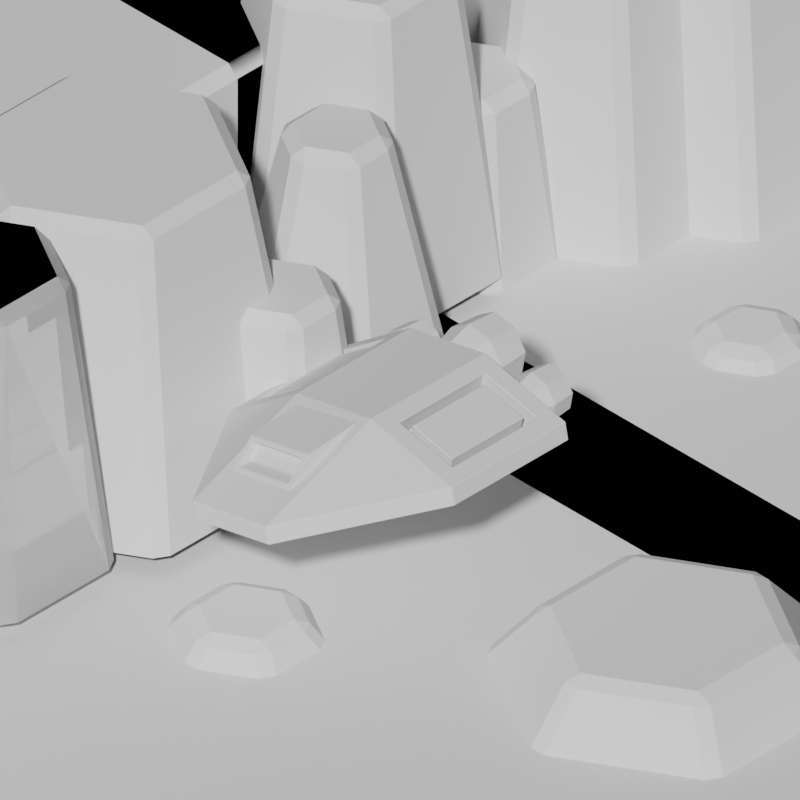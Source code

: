 # Source: rocket4.blend  (saved by Blender 3.4.6; exported with 4.5.12 LTS)
import bpy
from mathutils import Matrix  # noqa: F401  (used for matrix-valued properties, if any)

bpy.ops.wm.read_factory_settings(use_empty=True)
scene = bpy.context.scene
scene.name = 'Scene'

# ---- collections
col_collection = bpy.data.collections.new('Collection'); scene.collection.children.link(col_collection)

# ---- world
world_world = bpy.data.worlds.new('World'); scene.world = world_world
world_world.use_nodes = True; world_world.node_tree.nodes.clear()
_N = world_world.node_tree.nodes; _L = world_world.node_tree.links
n0 = _N.new('ShaderNodeOutputWorld'); n0.name = 'World Output'; n0.location = (300, 300)
n1 = _N.new('ShaderNodeBackground'); n1.name = 'Background'; n1.location = (10, 300)
n1.inputs[0].default_value = (0.05088, 0.05088, 0.05088, 1.0)
_L.new(n1.outputs[0], n0.inputs[0])
n0.is_active_output = True
world_world.color = (0.05088, 0.05088, 0.05088)
world_world.use_sun_shadow = False
world_world.sun_shadow_jitter_overblur = 0.0

# ---- cameras
cam_camera_001 = bpy.data.cameras.new('Camera.001')
cam_camera_001.type = 'ORTHO'
cam_camera_001.ortho_scale = 5.0

# ---- meshes
me_plane = bpy.data.meshes.new('Plane')
me_plane.from_pydata([(-1.0, -0.008275, 0.0), (1.0, -0.008275, 0.0), (-1.0, 1.0, 0.0), (1.0, 1.0, 0.0), (-0.3333, -1.0, 0.0), (0.3333, -1.0, 0.0), (0.3333, 1.0, 0.0), (-0.3333, 1.0, 0.0), (-0.8831, 0.1205, 0.1842), (0.8831, 0.1205, 0.1842), (-0.8831, 0.8713, 0.1842), (0.8831, 0.8713, 0.1842), (-0.2228, -0.6638, 0.2479), (0.2177, -0.6638, 0.2479), (0.4502, 0.8713, 0.3842), (-0.4502, 0.8713, 0.3842), (0.2603, -0.07799, 0.4165), (-0.2603, -0.07799, 0.4165), (-0.3333, -1.0, 0.1303), (0.3333, -1.0, 0.1303), (0.4502, 0.1205, 0.3842), (-0.4502, 0.1205, 0.3842), (-0.2343, -0.5157, 0.3547), (0.2062, -0.5157, 0.3547), (-0.2603, -0.6963, 0.2245), (0.2603, -0.6963, 0.2245), (-0.2769, -0.4832, 0.3781), (0.2437, -0.4832, 0.3781), (-0.2228, -0.5663, 0.2479), (0.2177, -0.5663, 0.2479), (-0.2343, -0.4181, 0.3547), (0.2062, -0.4181, 0.3547), (-1.0, 1.0, 0.1303), (-1.0, -0.008275, 0.1303), (1.0, -0.008275, 0.1303), (1.0, 1.0, 0.1303), (-0.3333, 1.0, 0.4381), (0.3333, 1.0, 0.4381), (-0.3333, -0.008275, 0.4381), (0.3333, -0.008275, 0.4381), (-0.7693, 0.8126, 0.07771), (-0.7693, 0.1791, 0.07771), (0.7693, 0.1791, 0.07771), (0.7693, 0.8126, 0.07771), (-0.4429, 0.8126, 0.2284), (0.4429, 0.8126, 0.2284), (-0.4429, 0.1791, 0.2284), (0.4429, 0.1791, 0.2284), (-0.8226, 0.8713, 0.0531), (-0.8226, 0.1205, 0.0531), (0.8226, 0.1205, 0.0531), (0.8226, 0.8713, 0.0531), (-0.3896, 0.8713, 0.253), (0.3896, 0.8713, 0.253), (-0.3896, 0.1205, 0.253), (0.3896, 0.1205, 0.253), (-0.8251, 0.8126, 0.1985), (-0.8251, 0.1791, 0.1985), (0.8251, 0.1791, 0.1985), (0.8251, 0.8126, 0.1985), (-0.4987, 0.8126, 0.3492), (0.4987, 0.8126, 0.3492), (-0.4987, 0.1791, 0.3492), (0.4987, 0.1791, 0.3492)], [], [(5, 6, 3, 1), (0, 2, 7, 4), (4, 7, 6, 5), (8, 21, 54, 49), (33, 18, 38), (38, 39, 37, 36), (2, 0, 33, 32), (6, 7, 36, 37), (4, 5, 19, 18), (7, 2, 32, 36), (5, 1, 34, 19), (3, 6, 37, 35), (0, 4, 18, 33), (1, 3, 35, 34), (19, 34, 39), (10, 8, 49, 48), (25, 24, 18, 19), (16, 25, 19, 39), (24, 17, 38, 18), (17, 16, 39, 38), (26, 27, 16, 17), (25, 16, 27), (17, 24, 26), (13, 23, 31, 29), (13, 12, 24, 25), (22, 23, 27, 26), (23, 13, 25, 27), (12, 22, 26, 24), (28, 29, 31, 30), (12, 13, 29, 28), (22, 12, 28, 30), (23, 22, 30, 31), (8, 10, 32, 33), (11, 9, 34, 35), (10, 15, 36, 32), (14, 11, 35, 37), (15, 21, 38, 36), (20, 14, 37, 39), (9, 20, 39, 34), (21, 8, 33, 38), (41, 46, 62, 57), (40, 41, 57, 56), (14, 20, 55, 53), (11, 14, 53, 51), (9, 11, 51, 50), (20, 9, 50, 55), (21, 15, 52, 54), (15, 10, 48, 52), (41, 40, 48, 49), (43, 42, 50, 51), (40, 44, 52, 48), (45, 43, 51, 53), (44, 46, 54, 52), (47, 45, 53, 55), (42, 47, 55, 50), (46, 41, 49, 54), (58, 59, 61, 63), (56, 57, 62, 60), (45, 47, 63, 61), (43, 45, 61, 59), (42, 43, 59, 58), (47, 42, 58, 63), (46, 44, 60, 62), (44, 40, 56, 60)])
_uv = me_plane.uv_layers.new(name='UVMap')
_uv.uv.foreach_set('vector', [0.6667, 0.0, 0.6667, 1.0, 1.0, 1.0, 1.0, 0.4959, 0.0, 0.4959, 0.0, 1.0, 0.3333, 1.0, 0.3333, 0.0, 0.3333, 0.0, 0.3333, 1.0, 0.6667, 1.0, 0.6667, 0.0, 0.05843, 0.5602, 0.2749, 0.5602, 0.2749, 0.5602, 0.05843, 0.5602, 0.0, 0.4959, 0.3333, 0.0, 0.3333, 0.4959, 0.3333, 0.4959, 0.6667, 0.4959, 0.6667, 1.0, 0.3333, 1.0, 0.0, 1.0, 0.0, 0.4959, 0.0, 0.4959, 0.0, 1.0, 0.6667, 1.0, 0.3333, 1.0, 0.3333, 1.0, 0.6667, 1.0, 0.3333, 0.0, 0.6667, 0.0, 0.6667, 0.0, 0.3333, 0.0, 0.3333, 1.0, 0.0, 1.0, 0.0, 1.0, 0.3333, 1.0, 0.6667, 0.0, 1.0, 0.4959, 1.0, 0.4959, 0.6667, 0.0, 1.0, 1.0, 0.6667, 1.0, 0.6667, 1.0, 1.0, 1.0, 0.0, 0.4959, 0.3333, 0.0, 0.3333, 0.0, 0.0, 0.4959, 1.0, 0.4959, 1.0, 1.0, 1.0, 1.0, 1.0, 0.4959, 0.6667, 0.0, 1.0, 0.4959, 0.6667, 0.4959, 0.05843, 0.9356, 0.05843, 0.5602, 0.05843, 0.5602, 0.05843, 0.9356, 0.6302, 0.1519, 0.3698, 0.1519, 0.3333, 0.0, 0.6667, 0.0, 0.6302, 0.461, 0.6302, 0.1519, 0.6667, 0.0, 0.6667, 0.4959, 0.3698, 0.1519, 0.3698, 0.461, 0.3333, 0.4959, 0.3333, 0.0, 0.3698, 0.461, 0.6302, 0.461, 0.6667, 0.4959, 0.3333, 0.4959, 0.3698, 0.2644, 0.6302, 0.2644, 0.6302, 0.461, 0.3698, 0.461, 0.6302, 0.1519, 0.6302, 0.461, 0.6302, 0.2644, 0.3698, 0.461, 0.3698, 0.1519, 0.3698, 0.2644, 0.6101, 0.169, 0.6101, 0.2473, 0.6101, 0.2473, 0.6101, 0.169, 0.6101, 0.169, 0.3899, 0.169, 0.3698, 0.1519, 0.6302, 0.1519, 0.3899, 0.2473, 0.6101, 0.2473, 0.6302, 0.2644, 0.3698, 0.2644, 0.6101, 0.2473, 0.6101, 0.169, 0.6302, 0.1519, 0.6302, 0.2644, 0.3899, 0.169, 0.3899, 0.2473, 0.3698, 0.2644, 0.3698, 0.1519, 0.3899, 0.169, 0.6101, 0.169, 0.6101, 0.2473, 0.3899, 0.2473, 0.3899, 0.169, 0.6101, 0.169, 0.6101, 0.169, 0.3899, 0.169, 0.3899, 0.2473, 0.3899, 0.169, 0.3899, 0.169, 0.3899, 0.2473, 0.6101, 0.2473, 0.3899, 0.2473, 0.3899, 0.2473, 0.6101, 0.2473, 0.05843, 0.5602, 0.05843, 0.9356, 0.0, 1.0, 0.0, 0.4959, 0.9416, 0.9356, 0.9416, 0.5602, 1.0, 0.4959, 1.0, 1.0, 0.05843, 0.9356, 0.2749, 0.9356, 0.3333, 1.0, 0.0, 1.0, 0.7251, 0.9356, 0.9416, 0.9356, 1.0, 1.0, 0.6667, 1.0, 0.2749, 0.9356, 0.2749, 0.5602, 0.3333, 0.4959, 0.3333, 1.0, 0.7251, 0.5602, 0.7251, 0.9356, 0.6667, 1.0, 0.6667, 0.4959, 0.9416, 0.5602, 0.7251, 0.5602, 0.6667, 0.4959, 1.0, 0.4959, 0.2749, 0.5602, 0.05843, 0.5602, 0.0, 0.4959, 0.3333, 0.4959, 0.08507, 0.5896, 0.2483, 0.5896, 0.2483, 0.5896, 0.08507, 0.5896, 0.08507, 0.9063, 0.08507, 0.5896, 0.08507, 0.5896, 0.08507, 0.9063, 0.7251, 0.9356, 0.7251, 0.5602, 0.7251, 0.5602, 0.7251, 0.9356, 0.9416, 0.9356, 0.7251, 0.9356, 0.7251, 0.9356, 0.9416, 0.9356, 0.9416, 0.5602, 0.9416, 0.9356, 0.9416, 0.9356, 0.9416, 0.5602, 0.7251, 0.5602, 0.9416, 0.5602, 0.9416, 0.5602, 0.7251, 0.5602, 0.2749, 0.5602, 0.2749, 0.9356, 0.2749, 0.9356, 0.2749, 0.5602, 0.2749, 0.9356, 0.05843, 0.9356, 0.05843, 0.9356, 0.2749, 0.9356, 0.08507, 0.5896, 0.08507, 0.9063, 0.05843, 0.9356, 0.05843, 0.5602, 0.9149, 0.9063, 0.9149, 0.5896, 0.9416, 0.5602, 0.9416, 0.9356, 0.08507, 0.9063, 0.2483, 0.9063, 0.2749, 0.9356, 0.05843, 0.9356, 0.7517, 0.9063, 0.9149, 0.9063, 0.9416, 0.9356, 0.7251, 0.9356, 0.2483, 0.9063, 0.2483, 0.5896, 0.2749, 0.5602, 0.2749, 0.9356, 0.7517, 0.5896, 0.7517, 0.9063, 0.7251, 0.9356, 0.7251, 0.5602, 0.9149, 0.5896, 0.7517, 0.5896, 0.7251, 0.5602, 0.9416, 0.5602, 0.2483, 0.5896, 0.08507, 0.5896, 0.05843, 0.5602, 0.2749, 0.5602, 0.9149, 0.5896, 0.9149, 0.9063, 0.7517, 0.9063, 0.7517, 0.5896, 0.08507, 0.9063, 0.08507, 0.5896, 0.2483, 0.5896, 0.2483, 0.9063, 0.7517, 0.9063, 0.7517, 0.5896, 0.7517, 0.5896, 0.7517, 0.9063, 0.9149, 0.9063, 0.7517, 0.9063, 0.7517, 0.9063, 0.9149, 0.9063, 0.9149, 0.5896, 0.9149, 0.9063, 0.9149, 0.9063, 0.9149, 0.5896, 0.7517, 0.5896, 0.9149, 0.5896, 0.9149, 0.5896, 0.7517, 0.5896, 0.2483, 0.5896, 0.2483, 0.9063, 0.2483, 0.9063, 0.2483, 0.5896, 0.2483, 0.9063, 0.08507, 0.9063, 0.08507, 0.9063, 0.2483, 0.9063])
me_plane.update()
me_circle = bpy.data.meshes.new('Circle')
me_circle.from_pydata([(-2.295e-09, 0.0, 0.1932), (-0.1366, -1.068e-08, 0.1366), (-0.1932, 6.366e-16, -8.444e-09), (-0.1366, 1.068e-08, -0.1366), (1.459e-08, 0.0, -0.1932), (0.1366, 1.068e-08, -0.1366), (0.1932, -1.592e-16, 2.304e-09), (0.1366, -1.068e-08, 0.1366), (-2.417e-09, 0.193, 0.2478), (-0.1753, 0.193, 0.1753), (-0.2478, 0.193, -1.083e-08), (-0.1753, 0.193, -0.1753), (1.925e-08, 0.193, -0.2478), (0.1753, 0.193, -0.1753), (0.2478, 0.193, 2.956e-09), (0.1753, 0.193, 0.1753), (4.725e-09, 0.4203, 0.1749), (-0.1237, 0.4203, 0.1237), (-0.1749, 0.4203, -6.537e-09), (-0.1237, 0.4203, -0.1237), (1.866e-08, 0.4203, -0.1749), (0.1237, 0.4203, -0.1237), (0.1749, 0.4203, 9.6e-09), (0.1237, 0.4203, 0.1237), (-0.1614, 0.4203, 0.1614), (4.26e-10, 0.4203, 0.2282), (-0.2282, 0.4203, -9.976e-09), (-0.1614, 0.4203, -0.1614), (2.038e-08, 0.4203, -0.2282), (0.1614, 0.4203, -0.1614), (0.2282, 0.4203, 2.722e-09), (0.1614, 0.4203, 0.1614), (4.725e-09, 0.2595, 0.1749), (-0.1237, 0.2595, 0.1237), (-0.1749, 0.2595, -6.537e-09), (-0.1237, 0.2595, -0.1237), (1.866e-08, 0.2595, -0.1749), (0.1237, 0.2595, -0.1237), (0.1749, 0.2595, 9.6e-09), (0.1237, 0.2595, 0.1237)], [], [(0, 7, 15, 8), (6, 5, 13, 14), (4, 3, 11, 12), (2, 1, 9, 10), (7, 6, 14, 15), (5, 4, 12, 13), (3, 2, 10, 11), (1, 0, 8, 9), (15, 14, 30, 31), (13, 12, 28, 29), (11, 10, 26, 27), (9, 8, 25, 24), (8, 15, 31, 25), (14, 13, 29, 30), (12, 11, 27, 28), (10, 9, 24, 26), (23, 22, 38, 39), (16, 17, 24, 25), (17, 18, 26, 24), (18, 19, 27, 26), (19, 20, 28, 27), (20, 21, 29, 28), (21, 22, 30, 29), (22, 23, 31, 30), (23, 16, 25, 31), (33, 32, 39, 38, 37, 36, 35, 34), (21, 20, 36, 37), (19, 18, 34, 35), (17, 16, 32, 33), (16, 23, 39, 32), (22, 21, 37, 38), (20, 19, 35, 36), (18, 17, 33, 34)])
_uv = me_circle.uv_layers.new(name='UVMap')
_uv.uv.foreach_set('vector', [0.0, 0.0, 0.0, 0.0, 0.0, 0.0, 0.0, 0.0, 0.0, 0.0, 0.0, 0.0, 0.0, 0.0, 0.0, 0.0, 0.0, 0.0, 0.0, 0.0, 0.0, 0.0, 0.0, 0.0, 0.0, 0.0, 0.0, 0.0, 0.0, 0.0, 0.0, 0.0, 0.0, 0.0, 0.0, 0.0, 0.0, 0.0, 0.0, 0.0, 0.0, 0.0, 0.0, 0.0, 0.0, 0.0, 0.0, 0.0, 0.0, 0.0, 0.0, 0.0, 0.0, 0.0, 0.0, 0.0, 0.0, 0.0, 0.0, 0.0, 0.0, 0.0, 0.0, 0.0, 0.0, 0.0, 0.0, 0.0, 0.0, 0.0, 0.0, 0.0, 0.0, 0.0, 0.0, 0.0, 0.0, 0.0, 0.0, 0.0, 0.0, 0.0, 0.0, 0.0, 0.0, 0.0, 0.0, 0.0, 0.0, 0.0, 0.0, 0.0, 0.0, 0.0, 0.0, 0.0, 0.0, 0.0, 0.0, 0.0, 0.0, 0.0, 0.0, 0.0, 0.0, 0.0, 0.0, 0.0, 0.0, 0.0, 0.0, 0.0, 0.0, 0.0, 0.0, 0.0, 0.0, 0.0, 0.0, 0.0, 0.0, 0.0, 0.0, 0.0, 0.0, 0.0, 0.0, 0.0, 0.0, 0.0, 0.0, 0.0, 0.0, 0.0, 0.0, 0.0, 0.0, 0.0, 0.0, 0.0, 0.0, 0.0, 0.0, 0.0, 0.0, 0.0, 0.0, 0.0, 0.0, 0.0, 0.0, 0.0, 0.0, 0.0, 0.0, 0.0, 0.0, 0.0, 0.0, 0.0, 0.0, 0.0, 0.0, 0.0, 0.0, 0.0, 0.0, 0.0, 0.0, 0.0, 0.0, 0.0, 0.0, 0.0, 0.0, 0.0, 0.0, 0.0, 0.0, 0.0, 0.0, 0.0, 0.0, 0.0, 0.0, 0.0, 0.0, 0.0, 0.0, 0.0, 0.0, 0.0, 0.0, 0.0, 0.0, 0.0, 0.0, 0.0, 0.0, 0.0, 0.0, 0.0, 0.0, 0.0, 0.0, 0.0, 0.0, 0.0, 0.0, 0.0, 0.0, 0.0, 0.0, 0.0, 0.0, 0.0, 0.0, 0.0, 0.0, 0.0, 0.0, 0.0, 0.0, 0.0, 0.0, 0.0, 0.0, 0.0, 0.0, 0.0, 0.0, 0.0, 0.0, 0.0, 0.0, 0.0, 0.0, 0.0, 0.0, 0.0, 0.0, 0.0, 0.0, 0.0, 0.0, 0.0, 0.0, 0.0, 0.0, 0.0, 0.0, 0.0, 0.0, 0.0, 0.0, 0.0, 0.0, 0.0, 0.0, 0.0, 0.0, 0.0, 0.0, 0.0, 0.0, 0.0, 0.0, 0.0, 0.0, 0.0, 0.0, 0.0])
me_circle.update()
me_plane_001 = bpy.data.meshes.new('Plane.001')
me_plane_001.from_pydata([(1.0, -1.0, 0.0), (1.0, 1.0, 0.0), (-0.2701, -1.0, 0.0), (-0.2701, 1.0, 0.0), (-1.0, 1.0, 0.3811), (-1.0, -1.0, 0.3811), (-0.2701, 1.0, 0.3811), (-0.2701, -1.0, 0.3811), (-0.1381, 0.3987, 0.02159), (-0.3011, 0.3046, 0.02159), (-0.3011, 0.1164, 0.02159), (-0.1381, 0.02223, 0.02159), (0.02494, 0.1164, 0.02159), (0.02494, 0.3046, 0.02159), (-0.1381, 0.3398, 0.4506), (-0.2501, 0.2752, 0.4506), (-0.2501, 0.1458, 0.4506), (-0.1381, 0.08111, 0.4506), (-0.02605, 0.1458, 0.4506), (-0.02605, 0.2752, 0.4506), (-0.1839, 0.1284, 0.02159), (-0.3429, 0.03663, 0.02159), (-0.3429, -0.147, 0.02159), (-0.1839, -0.2388, 0.02159), (-0.02489, -0.147, 0.02159), (-0.02489, 0.03663, 0.02159), (-0.1839, 0.07101, 0.3218), (-0.2932, 0.007917, 0.3218), (-0.2932, -0.1183, 0.3218), (-0.1839, -0.1814, 0.3218), (-0.07463, -0.1183, 0.3218), (-0.07463, 0.007917, 0.3218), (-0.2488, -0.6149, 0.02159), (-0.422, -0.7149, 0.02159), (-0.422, -0.9149, 0.02159), (-0.2488, -1.015, 0.02159), (-0.07557, -0.9149, 0.02159), (-0.07557, -0.7149, 0.02159), (-0.2488, -0.6774, 0.4774), (-0.3678, -0.7461, 0.4774), (-0.3678, -0.8836, 0.4774), (-0.2488, -0.9523, 0.4774), (-0.1297, -0.8836, 0.4774), (-0.1297, -0.7461, 0.4774), (-0.1799, -0.5556, -0.01783), (-0.2866, -0.6172, -0.01783), (-0.2866, -0.7404, -0.01783), (-0.1799, -0.802, -0.01783), (-0.07324, -0.7404, -0.01783), (-0.07324, -0.6172, -0.01783), (-0.1799, -0.5941, 0.263), (-0.2533, -0.6365, 0.263), (-0.2533, -0.7212, 0.263), (-0.1799, -0.7635, 0.263), (-0.1066, -0.7212, 0.263), (-0.1066, -0.6365, 0.263), (-0.1574, -0.2969, -0.01783), (-0.3204, -0.391, -0.01783), (-0.3204, -0.5791, -0.01783), (-0.1574, -0.6731, -0.01783), (0.005481, -0.5791, -0.01783), (0.005481, -0.391, -0.01783), (-0.1574, -0.3557, 0.4109), (-0.2694, -0.4204, 0.4109), (-0.2694, -0.5497, 0.4109), (-0.1574, -0.6143, 0.4109), (-0.04548, -0.5497, 0.4109), (-0.04548, -0.4204, 0.4109), (-0.177, 0.76, 0.02159), (-0.4115, 0.6247, 0.02159), (-0.4115, 0.3539, 0.02159), (-0.177, 0.2185, 0.02159), (0.05742, 0.3539, 0.02159), (0.05742, 0.6247, 0.02159), (-0.177, 0.6753, 0.4643), (-0.3382, 0.5823, 0.4643), (-0.3382, 0.3963, 0.4643), (-0.177, 0.3032, 0.4643), (-0.01592, 0.3963, 0.4643), (-0.01592, 0.5823, 0.4643), (-0.1225, -0.09271, -0.01783), (-0.3203, -0.2069, -0.01783), (-0.3203, -0.4352, -0.01783), (-0.1225, -0.5494, -0.01783), (0.07523, -0.4352, -0.01783), (0.07523, -0.2069, -0.01783), (-0.1225, -0.1641, 0.5026), (-0.2584, -0.2426, 0.5026), (-0.2584, -0.3995, 0.5026), (-0.1225, -0.478, 0.5026), (0.01338, -0.3995, 0.5026), (0.01338, -0.2426, 0.5026), (0.008148, 0.7258, 0.02159), (-0.0933, 0.6672, 0.02159), (-0.0933, 0.5501, 0.02159), (0.008148, 0.4915, 0.02159), (0.1096, 0.5501, 0.02159), (0.1096, 0.6672, 0.02159), (0.008148, 0.6892, 0.2886), (-0.06157, 0.6489, 0.2886), (-0.06157, 0.5684, 0.2886), (0.008148, 0.5282, 0.2886), (0.07786, 0.5684, 0.2886), (0.07786, 0.6489, 0.2886), (-0.1381, 0.3987, 0.02159), (-0.3011, 0.3046, 0.02159), (-0.3011, 0.1164, 0.02159), (-0.1381, 0.02223, 0.02159), (0.02494, 0.1164, 0.02159), (0.02494, 0.3046, 0.02159), (-0.1381, 0.3398, 0.4506), (-0.2501, 0.2752, 0.4506), (-0.2501, 0.1458, 0.4506), (-0.1381, 0.08111, 0.4506), (-0.02605, 0.1458, 0.4506), (-0.02605, 0.2752, 0.4506), (-0.1015, 0.9732, 0.02159), (-0.234, 0.8967, 0.02159), (-0.234, 0.7437, 0.02159), (-0.1015, 0.6672, 0.02159), (0.03105, 0.7437, 0.02159), (0.03105, 0.8967, 0.02159), (-0.1015, 0.893, 0.3704), (-0.1646, 0.8566, 0.3704), (-0.1646, 0.7838, 0.3704), (-0.1015, 0.7474, 0.3704), (-0.03841, 0.7838, 0.3704), (-0.03841, 0.8566, 0.3704), (0.6595, -0.3748, -0.04036), (0.4771, -0.4801, -0.04036), (0.4771, -0.6907, -0.04036), (0.6595, -0.796, -0.04036), (0.8419, -0.6907, -0.04036), (0.8419, -0.4801, -0.04036), (0.6595, -0.4407, 0.03615), (0.5341, -0.513, 0.03615), (0.5341, -0.6578, 0.03615), (0.6595, -0.7301, 0.03615), (0.7848, -0.6578, 0.03615), (0.7848, -0.513, 0.03615), (0.6595, 0.2089, -0.006641), (0.5674, 0.1557, -0.006641), (0.5674, 0.04931, -0.006641), (0.6595, -0.003873, -0.006641), (0.7516, 0.04931, -0.006641), (0.7516, 0.1557, -0.006641), (0.6595, 0.1756, 0.032), (0.5962, 0.139, 0.032), (0.5962, 0.06594, 0.032), (0.6595, 0.0294, 0.032), (0.7228, 0.06594, 0.032), (0.7228, 0.139, 0.032), (0.6595, 0.8839, -0.006641), (0.4504, 0.7632, -0.006641), (0.4504, 0.5217, -0.006641), (0.6595, 0.401, -0.006641), (0.8686, 0.5217, -0.006641), (0.8686, 0.7632, -0.006641), (0.6595, 0.8084, 0.08108), (0.5158, 0.7254, 0.08108), (0.5158, 0.5595, 0.08108), (0.6595, 0.4765, 0.08108), (0.8032, 0.5595, 0.08108), (0.8032, 0.7254, 0.08108), (0.2222, -0.4988, -0.006641), (0.1472, -0.5421, -0.006641), (0.1472, -0.6287, -0.006641), (0.2222, -0.672, -0.006641), (0.2972, -0.6287, -0.006641), (0.2972, -0.5421, -0.006641), (0.2222, -0.5259, 0.02482), (0.1707, -0.5556, 0.02482), (0.1707, -0.6152, 0.02482), (0.2222, -0.6449, 0.02482), (0.2737, -0.6152, 0.02482), (0.2737, -0.5556, 0.02482), (0.2222, 0.4479, -0.006641), (0.1262, 0.3925, -0.006641), (0.1262, 0.2816, -0.006641), (0.2222, 0.2262, -0.006641), (0.3182, 0.2816, -0.006641), (0.3182, 0.3925, -0.006641), (0.2222, 0.4132, 0.03363), (0.1562, 0.3751, 0.03363), (0.1562, 0.2989, 0.03363), (0.2222, 0.2608, 0.03363), (0.2882, 0.2989, 0.03363), (0.2882, 0.3751, 0.03363)], [], [(2, 0, 1, 3), (5, 7, 6, 4), (2, 3, 6, 7), (13, 12, 18, 19), (11, 10, 16, 17), (9, 8, 14, 15), (8, 13, 19, 14), (12, 11, 17, 18), (10, 9, 15, 16), (15, 14, 19, 18, 17, 16), (25, 24, 30, 31), (23, 22, 28, 29), (21, 20, 26, 27), (20, 25, 31, 26), (24, 23, 29, 30), (22, 21, 27, 28), (27, 26, 31, 30, 29, 28), (37, 36, 42, 43), (35, 34, 40, 41), (33, 32, 38, 39), (32, 37, 43, 38), (36, 35, 41, 42), (34, 33, 39, 40), (39, 38, 43, 42, 41, 40), (49, 48, 54, 55), (47, 46, 52, 53), (45, 44, 50, 51), (44, 49, 55, 50), (48, 47, 53, 54), (46, 45, 51, 52), (51, 50, 55, 54, 53, 52), (61, 60, 66, 67), (59, 58, 64, 65), (57, 56, 62, 63), (56, 61, 67, 62), (60, 59, 65, 66), (58, 57, 63, 64), (63, 62, 67, 66, 65, 64), (73, 72, 78, 79), (71, 70, 76, 77), (69, 68, 74, 75), (68, 73, 79, 74), (72, 71, 77, 78), (70, 69, 75, 76), (75, 74, 79, 78, 77, 76), (85, 84, 90, 91), (83, 82, 88, 89), (81, 80, 86, 87), (80, 85, 91, 86), (84, 83, 89, 90), (82, 81, 87, 88), (87, 86, 91, 90, 89, 88), (97, 96, 102, 103), (95, 94, 100, 101), (93, 92, 98, 99), (92, 97, 103, 98), (96, 95, 101, 102), (94, 93, 99, 100), (99, 98, 103, 102, 101, 100), (109, 108, 114, 115), (107, 106, 112, 113), (105, 104, 110, 111), (104, 109, 115, 110), (108, 107, 113, 114), (106, 105, 111, 112), (111, 110, 115, 114, 113, 112), (121, 120, 126, 127), (119, 118, 124, 125), (117, 116, 122, 123), (116, 121, 127, 122), (120, 119, 125, 126), (118, 117, 123, 124), (123, 122, 127, 126, 125, 124), (133, 132, 138, 139), (131, 130, 136, 137), (129, 128, 134, 135), (128, 133, 139, 134), (132, 131, 137, 138), (130, 129, 135, 136), (135, 134, 139, 138, 137, 136), (145, 144, 150, 151), (143, 142, 148, 149), (141, 140, 146, 147), (140, 145, 151, 146), (144, 143, 149, 150), (142, 141, 147, 148), (147, 146, 151, 150, 149, 148), (157, 156, 162, 163), (155, 154, 160, 161), (153, 152, 158, 159), (152, 157, 163, 158), (156, 155, 161, 162), (154, 153, 159, 160), (159, 158, 163, 162, 161, 160), (169, 168, 174, 175), (167, 166, 172, 173), (165, 164, 170, 171), (164, 169, 175, 170), (168, 167, 173, 174), (166, 165, 171, 172), (171, 170, 175, 174, 173, 172), (181, 180, 186, 187), (179, 178, 184, 185), (177, 176, 182, 183), (176, 181, 187, 182), (180, 179, 185, 186), (178, 177, 183, 184), (183, 182, 187, 186, 185, 184)])
_uv = me_plane_001.uv_layers.new(name='UVMap')
_uv.uv.foreach_set('vector', [0.3649, 0.0, 1.0, 0.0, 1.0, 1.0, 0.3649, 1.0, 0.0, 0.0, 0.3649, 0.0, 0.3649, 1.0, 0.0, 1.0, 0.3649, 0.0, 0.3649, 1.0, 0.3649, 1.0, 0.3649, 0.0, 0.0, 0.0, 0.0, 0.0, 0.0, 0.0, 0.0, 0.0, 0.0, 0.0, 0.0, 0.0, 0.0, 0.0, 0.0, 0.0, 0.0, 0.0, 0.0, 0.0, 0.0, 0.0, 0.0, 0.0, 0.0, 0.0, 0.0, 0.0, 0.0, 0.0, 0.0, 0.0, 0.0, 0.0, 0.0, 0.0, 0.0, 0.0, 0.0, 0.0, 0.0, 0.0, 0.0, 0.0, 0.0, 0.0, 0.0, 0.0, 0.0, 0.0, 0.0, 0.0, 0.0, 0.0, 0.0, 0.0, 0.0, 0.0, 0.0, 0.0, 0.0, 0.0, 0.0, 0.0, 0.0, 0.0, 0.0, 0.0, 0.0, 0.0, 0.0, 0.0, 0.0, 0.0, 0.0, 0.0, 0.0, 0.0, 0.0, 0.0, 0.0, 0.0, 0.0, 0.0, 0.0, 0.0, 0.0, 0.0, 0.0, 0.0, 0.0, 0.0, 0.0, 0.0, 0.0, 0.0, 0.0, 0.0, 0.0, 0.0, 0.0, 0.0, 0.0, 0.0, 0.0, 0.0, 0.0, 0.0, 0.0, 0.0, 0.0, 0.0, 0.0, 0.0, 0.0, 0.0, 0.0, 0.0, 0.0, 0.0, 0.0, 0.0, 0.0, 0.0, 0.0, 0.0, 0.0, 0.0, 0.0, 0.0, 0.0, 0.0, 0.0, 0.0, 0.0, 0.0, 0.0, 0.0, 0.0, 0.0, 0.0, 0.0, 0.0, 0.0, 0.0, 0.0, 0.0, 0.0, 0.0, 0.0, 0.0, 0.0, 0.0, 0.0, 0.0, 0.0, 0.0, 0.0, 0.0, 0.0, 0.0, 0.0, 0.0, 0.0, 0.0, 0.0, 0.0, 0.0, 0.0, 0.0, 0.0, 0.0, 0.0, 0.0, 0.0, 0.0, 0.0, 0.0, 0.0, 0.0, 0.0, 0.0, 0.0, 0.0, 0.0, 0.0, 0.0, 0.0, 0.0, 0.0, 0.0, 0.0, 0.0, 0.0, 0.0, 0.0, 0.0, 0.0, 0.0, 0.0, 0.0, 0.0, 0.0, 0.0, 0.0, 0.0, 0.0, 0.0, 0.0, 0.0, 0.0, 0.0, 0.0, 0.0, 0.0, 0.0, 0.0, 0.0, 0.0, 0.0, 0.0, 0.0, 0.0, 0.0, 0.0, 0.0, 0.0, 0.0, 0.0, 0.0, 0.0, 0.0, 0.0, 0.0, 0.0, 0.0, 0.0, 0.0, 0.0, 0.0, 0.0, 0.0, 0.0, 0.0, 0.0, 0.0, 0.0, 0.0, 0.0, 0.0, 0.0, 0.0, 0.0, 0.0, 0.0, 0.0, 0.0, 0.0, 0.0, 0.0, 0.0, 0.0, 0.0, 0.0, 0.0, 0.0, 0.0, 0.0, 0.0, 0.0, 0.0, 0.0, 0.0, 0.0, 0.0, 0.0, 0.0, 0.0, 0.0, 0.0, 0.0, 0.0, 0.0, 0.0, 0.0, 0.0, 0.0, 0.0, 0.0, 0.0, 0.0, 0.0, 0.0, 0.0, 0.0, 0.0, 0.0, 0.0, 0.0, 0.0, 0.0, 0.0, 0.0, 0.0, 0.0, 0.0, 0.0, 0.0, 0.0, 0.0, 0.0, 0.0, 0.0, 0.0, 0.0, 0.0, 0.0, 0.0, 0.0, 0.0, 0.0, 0.0, 0.0, 0.0, 0.0, 0.0, 0.0, 0.0, 0.0, 0.0, 0.0, 0.0, 0.0, 0.0, 0.0, 0.0, 0.0, 0.0, 0.0, 0.0, 0.0, 0.0, 0.0, 0.0, 0.0, 0.0, 0.0, 0.0, 0.0, 0.0, 0.0, 0.0, 0.0, 0.0, 0.0, 0.0, 0.0, 0.0, 0.0, 0.0, 0.0, 0.0, 0.0, 0.0, 0.0, 0.0, 0.0, 0.0, 0.0, 0.0, 0.0, 0.0, 0.0, 0.0, 0.0, 0.0, 0.0, 0.0, 0.0, 0.0, 0.0, 0.0, 0.0, 0.0, 0.0, 0.0, 0.0, 0.0, 0.0, 0.0, 0.0, 0.0, 0.0, 0.0, 0.0, 0.0, 0.0, 0.0, 0.0, 0.0, 0.0, 0.0, 0.0, 0.0, 0.0, 0.0, 0.0, 0.0, 0.0, 0.0, 0.0, 0.0, 0.0, 0.0, 0.0, 0.0, 0.0, 0.0, 0.0, 0.0, 0.0, 0.0, 0.0, 0.0, 0.0, 0.0, 0.0, 0.0, 0.0, 0.0, 0.0, 0.0, 0.0, 0.0, 0.0, 0.0, 0.0, 0.0, 0.0, 0.0, 0.0, 0.0, 0.0, 0.0, 0.0, 0.0, 0.0, 0.0, 0.0, 0.0, 0.0, 0.0, 0.0, 0.0, 0.0, 0.0, 0.0, 0.0, 0.0, 0.0, 0.0, 0.0, 0.0, 0.0, 0.0, 0.0, 0.0, 0.0, 0.0, 0.0, 0.0, 0.0, 0.0, 0.0, 0.0, 0.0, 0.0, 0.0, 0.0, 0.0, 0.0, 0.0, 0.0, 0.0, 0.0, 0.0, 0.0, 0.0, 0.0, 0.0, 0.0, 0.0, 0.0, 0.0, 0.0, 0.0, 0.0, 0.0, 0.0, 0.0, 0.0, 0.0, 0.0, 0.0, 0.0, 0.0, 0.0, 0.0, 0.0, 0.0, 0.0, 0.0, 0.0, 0.0, 0.0, 0.0, 0.0, 0.0, 0.0, 0.0, 0.0, 0.0, 0.0, 0.0, 0.0, 0.0, 0.0, 0.0, 0.0, 0.0, 0.0, 0.0, 0.0, 0.0, 0.0, 0.0, 0.0, 0.0, 0.0, 0.0, 0.0, 0.0, 0.0, 0.0, 0.0, 0.0, 0.0, 0.0, 0.0, 0.0, 0.0, 0.0, 0.0, 0.0, 0.0, 0.0, 0.0, 0.0, 0.0, 0.0, 0.0, 0.0, 0.0, 0.0, 0.0, 0.0, 0.0, 0.0, 0.0, 0.0, 0.0, 0.0, 0.0, 0.0, 0.0, 0.0, 0.0, 0.0, 0.0, 0.0, 0.0, 0.0, 0.0, 0.0, 0.0, 0.0, 0.0, 0.0, 0.0, 0.0, 0.0, 0.0, 0.0, 0.0, 0.0, 0.0, 0.0, 0.0, 0.0, 0.0, 0.0, 0.0, 0.0, 0.0, 0.0, 0.0, 0.0, 0.0, 0.0, 0.0, 0.0, 0.0, 0.0, 0.0, 0.0, 0.0, 0.0, 0.0, 0.0, 0.0, 0.0, 0.0, 0.0, 0.0, 0.0, 0.0, 0.0, 0.0, 0.0, 0.0, 0.0, 0.0, 0.0, 0.0, 0.0, 0.0, 0.0, 0.0, 0.0, 0.0, 0.0, 0.0, 0.0, 0.0, 0.0, 0.0, 0.0, 0.0, 0.0, 0.0, 0.0, 0.0, 0.0, 0.0, 0.0, 0.0, 0.0, 0.0, 0.0, 0.0, 0.0, 0.0, 0.0, 0.0, 0.0, 0.0, 0.0, 0.0, 0.0, 0.0, 0.0, 0.0, 0.0, 0.0, 0.0, 0.0, 0.0, 0.0, 0.0, 0.0, 0.0, 0.0, 0.0, 0.0, 0.0, 0.0, 0.0, 0.0, 0.0, 0.0, 0.0, 0.0, 0.0, 0.0, 0.0, 0.0, 0.0, 0.0, 0.0, 0.0, 0.0, 0.0, 0.0, 0.0, 0.0, 0.0, 0.0, 0.0, 0.0, 0.0, 0.0, 0.0, 0.0, 0.0, 0.0, 0.0, 0.0, 0.0, 0.0, 0.0, 0.0, 0.0, 0.0, 0.0, 0.0, 0.0, 0.0, 0.0, 0.0, 0.0, 0.0, 0.0, 0.0, 0.0, 0.0, 0.0, 0.0, 0.0, 0.0, 0.0, 0.0, 0.0, 0.0, 0.0, 0.0, 0.0, 0.0, 0.0, 0.0, 0.0, 0.0, 0.0, 0.0, 0.0, 0.0, 0.0, 0.0, 0.0, 0.0, 0.0, 0.0, 0.0, 0.0, 0.0, 0.0, 0.0, 0.0, 0.0, 0.0, 0.0, 0.0, 0.0, 0.0, 0.0, 0.0, 0.0, 0.0, 0.0, 0.0, 0.0, 0.0, 0.0, 0.0, 0.0, 0.0, 0.0, 0.0, 0.0, 0.0, 0.0, 0.0, 0.0, 0.0, 0.0, 0.0, 0.0, 0.0, 0.0, 0.0, 0.0, 0.0, 0.0, 0.0, 0.0, 0.0, 0.0, 0.0, 0.0, 0.0, 0.0, 0.0, 0.0, 0.0, 0.0, 0.0, 0.0, 0.0, 0.0, 0.0, 0.0, 0.0, 0.0, 0.0, 0.0, 0.0, 0.0, 0.0, 0.0, 0.0, 0.0, 0.0, 0.0, 0.0, 0.0, 0.0, 0.0, 0.0, 0.0, 0.0, 0.0, 0.0, 0.0, 0.0, 0.0, 0.0, 0.0, 0.0, 0.0, 0.0, 0.0, 0.0, 0.0, 0.0, 0.0, 0.0, 0.0, 0.0, 0.0, 0.0, 0.0, 0.0, 0.0, 0.0, 0.0, 0.0, 0.0, 0.0, 0.0, 0.0, 0.0, 0.0, 0.0, 0.0, 0.0, 0.0, 0.0, 0.0, 0.0, 0.0, 0.0, 0.0, 0.0, 0.0, 0.0, 0.0, 0.0, 0.0, 0.0, 0.0, 0.0, 0.0, 0.0, 0.0, 0.0, 0.0, 0.0, 0.0, 0.0, 0.0, 0.0])
me_plane_001.update()

# ---- objects
ob_plane = bpy.data.objects.new('Plane', me_plane)
ob_circle = bpy.data.objects.new('Circle', me_circle)
ob_circle_001 = bpy.data.objects.new('Circle.001', me_circle)
ob_plane_001 = bpy.data.objects.new('Plane.001', me_plane_001)
ob_trueisocam = bpy.data.objects.new('TrueIsoCam', cam_camera_001)

# ---- transforms, parenting, visibility, modifiers, constraints
ob_plane.location = (1.287, -1.776, 1.016)
ob_plane.rotation_euler = (0.0, -0.1996, 0.0)
_m = ob_plane.modifiers.new('Bevel', 'BEVEL')
_m.width = 0.005
_m.width_pct = 0.005
_m.miter_outer = 'MITER_ARC'
ob_circle.parent = ob_plane
ob_circle.location = (0.0, 1.0, 0.2191)
ob_circle_001.parent = ob_plane
ob_circle_001.location = (0.5765, 1.0, 0.1193)
ob_circle_001.scale = (0.7387, 0.7387, 0.7387)
_m = ob_circle_001.modifiers.new('Mirror', 'MIRROR')
_m.mirror_object = ob_plane
ob_plane_001.location = (0.0, -13.22, 0.0)
ob_plane_001.scale = (5.0, 5.0, 5.0)
_m = ob_plane_001.modifiers.new('Array', 'ARRAY')
_m.count = 4
_m.relative_offset_displace = (0.0, 0.9, 0.0)
_m = ob_plane_001.modifiers.new('Bevel', 'BEVEL')
_m.width = 0.023
_m.width_pct = 0.023
_m.offset_type = 'WIDTH'
_m.miter_outer = 'MITER_ARC'
ob_trueisocam.location = (30.61, -30.61, 30.61)
ob_trueisocam.rotation_euler = (0.9553, 0.0, 0.7854)

# ---- collection membership
col_collection.objects.link(ob_plane)
col_collection.objects.link(ob_circle)
col_collection.objects.link(ob_circle_001)
col_collection.objects.link(ob_plane_001)
col_collection.objects.link(ob_trueisocam)

# ---- scene / render settings (as saved in the file)
scene.camera = ob_trueisocam
scene.frame_start = 1; scene.frame_end = 86; scene.frame_set(20)
scene.render.engine = 'BLENDER_EEVEE_NEXT'
scene.render.resolution_x = 1200
scene.render.resolution_y = 1200
scene.render.fps = 30
scene.cycles.sampling_pattern = 'TABULATED_SOBOL'
scene.cycles.use_light_tree = False
scene.view_settings.view_transform = 'Filmic'
bpy.context.view_layer.update()

# ---- added for rendering (the .blend has no usable light): sun
light_auto_sun = bpy.data.lights.new('AutoSun', 'SUN')
light_auto_sun.energy = 3.0
light_auto_sun.angle = 0.0523599
ob_auto_sun = bpy.data.objects.new('AutoSun', light_auto_sun)
scene.collection.objects.link(ob_auto_sun)
ob_auto_sun.rotation_euler = (0.872665, 0.174533, 0.523599)
bpy.context.view_layer.update()
